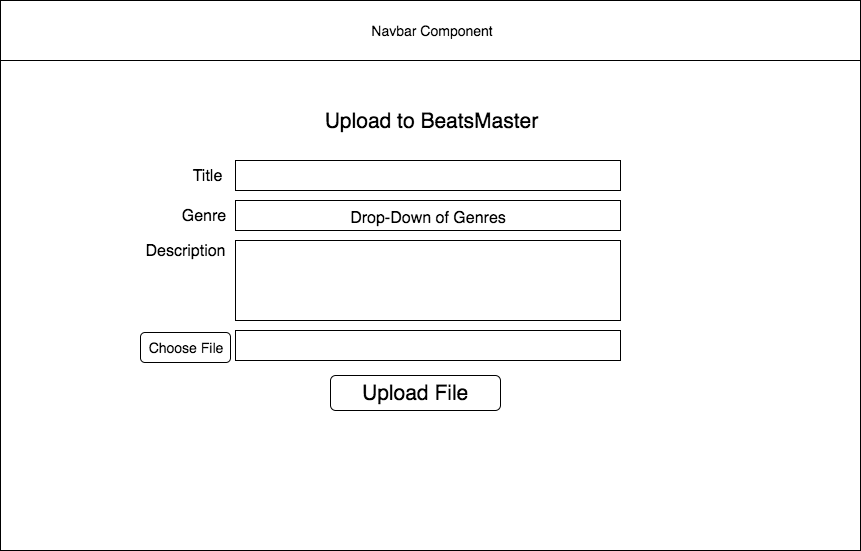

The diagram above was exported from draw.io. Its source (the exported page's mxGraphModel, read from the mxfile embedded in the PNG):
<mxGraphModel dx="1440" dy="964" grid="1" gridSize="10" guides="1" tooltips="1" connect="1" arrows="1" fold="1" page="1" pageScale="1" pageWidth="900" pageHeight="1200" math="0" shadow="0">
  <root>
    <mxCell id="0" />
    <mxCell id="1" parent="0" />
    <mxCell id="7b5176e96e6f353a-1" value="Navbar Component" style="whiteSpace=wrap;html=1;strokeColor=#000000;strokeWidth=1;fontSize=14;align=center;" vertex="1" parent="1">
      <mxGeometry x="20" y="10" width="860" height="60" as="geometry" />
    </mxCell>
    <mxCell id="7b5176e96e6f353a-2" value="" style="whiteSpace=wrap;html=1;strokeColor=#000000;strokeWidth=1;fontSize=14;align=center;" vertex="1" parent="1">
      <mxGeometry x="20" y="70" width="860" height="490" as="geometry" />
    </mxCell>
    <mxCell id="7b5176e96e6f353a-4" value="Upload to BeatsMaster" style="text;html=1;strokeColor=none;fillColor=none;align=center;verticalAlign=middle;whiteSpace=wrap;fontSize=21;" vertex="1" parent="1">
      <mxGeometry x="315" y="120" width="270" height="20" as="geometry" />
    </mxCell>
    <mxCell id="7b5176e96e6f353a-5" value="Upload File" style="rounded=1;whiteSpace=wrap;html=1;strokeColor=#000000;strokeWidth=1;fontSize=21;align=center;" vertex="1" parent="1">
      <mxGeometry x="350" y="385" width="170" height="35" as="geometry" />
    </mxCell>
    <mxCell id="7b5176e96e6f353a-8" value="" style="whiteSpace=wrap;html=1;strokeColor=#000000;strokeWidth=1;fontSize=21;align=center;" vertex="1" parent="1">
      <mxGeometry x="255" y="170" width="385" height="30" as="geometry" />
    </mxCell>
    <mxCell id="7b5176e96e6f353a-10" value="Title" style="text;html=1;strokeColor=none;fillColor=none;align=center;verticalAlign=middle;whiteSpace=wrap;fontSize=16;" vertex="1" parent="1">
      <mxGeometry x="191" y="175" width="70" height="20" as="geometry" />
    </mxCell>
    <mxCell id="7b5176e96e6f353a-12" value="&lt;font style=&quot;font-size: 16px&quot;&gt;Drop-Down of Genres&lt;/font&gt;" style="whiteSpace=wrap;html=1;strokeColor=#000000;strokeWidth=1;fontSize=21;align=center;" vertex="1" parent="1">
      <mxGeometry x="255" y="210" width="385" height="30" as="geometry" />
    </mxCell>
    <mxCell id="7b5176e96e6f353a-13" value="Genre" style="text;html=1;strokeColor=none;fillColor=none;align=center;verticalAlign=middle;whiteSpace=wrap;fontSize=16;direction=south;" vertex="1" parent="1">
      <mxGeometry x="213" y="190" width="20" height="70" as="geometry" />
    </mxCell>
    <mxCell id="7b5176e96e6f353a-14" value="" style="whiteSpace=wrap;html=1;strokeColor=#000000;strokeWidth=1;fontSize=21;align=center;" vertex="1" parent="1">
      <mxGeometry x="255" y="250" width="385" height="80" as="geometry" />
    </mxCell>
    <mxCell id="7b5176e96e6f353a-15" value="Description" style="text;html=1;strokeColor=none;fillColor=none;align=center;verticalAlign=middle;whiteSpace=wrap;fontSize=16;" vertex="1" parent="1">
      <mxGeometry x="170" y="250" width="70" height="20" as="geometry" />
    </mxCell>
    <mxCell id="7b5176e96e6f353a-16" value="" style="whiteSpace=wrap;html=1;strokeColor=#000000;strokeWidth=1;fontSize=21;align=center;" vertex="1" parent="1">
      <mxGeometry x="255" y="340" width="385" height="30" as="geometry" />
    </mxCell>
    <mxCell id="7b5176e96e6f353a-18" value="" style="rounded=1;whiteSpace=wrap;html=1;strokeColor=#000000;strokeWidth=1;fontSize=16;align=center;" vertex="1" parent="1">
      <mxGeometry x="160" y="342" width="90" height="30" as="geometry" />
    </mxCell>
    <mxCell id="7b5176e96e6f353a-17" value="Choose File" style="text;html=1;strokeColor=none;fillColor=none;align=center;verticalAlign=middle;whiteSpace=wrap;fontSize=14;" vertex="1" parent="1">
      <mxGeometry x="160" y="347" width="90" height="20" as="geometry" />
    </mxCell>
    <mxCell id="7b5176e96e6f353a-19" style="edgeStyle=orthogonalEdgeStyle;rounded=0;html=1;exitX=0.5;exitY=1;entryX=0.5;entryY=1;jettySize=auto;orthogonalLoop=1;fontSize=14;" edge="1" parent="1" source="7b5176e96e6f353a-17" target="7b5176e96e6f353a-17">
      <mxGeometry relative="1" as="geometry" />
    </mxCell>
  </root>
</mxGraphModel>